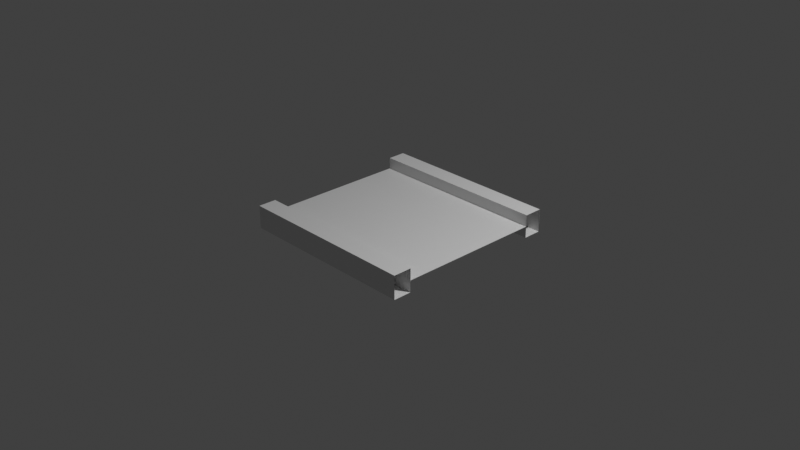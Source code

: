 # Source: multidecor_window_segment_5.blend  (saved by Blender 3.0.42; exported with 4.5.12 LTS)
import bpy
from mathutils import Matrix  # noqa: F401  (used for matrix-valued properties, if any)

bpy.ops.wm.read_factory_settings(use_empty=True)
scene = bpy.context.scene
scene.name = 'Scene'

# ---- collections
col_collection = bpy.data.collections.new('Collection'); scene.collection.children.link(col_collection)

# ---- materials (node trees are filled in below, after node groups)
mat_material = bpy.data.materials.new('Material')
mat_material.alpha_threshold = 0.0
mat_material.use_transparent_shadow = False
mat_material.line_color = (0.0, 0.0, 0.0, 1.0)
mat_material_001 = bpy.data.materials.new('Material.001')
mat_material_001.use_transparent_shadow = False

# ---- material node trees
mat_material.use_nodes = True; mat_material.node_tree.nodes.clear()
_N = mat_material.node_tree.nodes; _L = mat_material.node_tree.links
n0 = _N.new('ShaderNodeOutputMaterial'); n0.name = 'Material Output'; n0.location = (300, 300)
n1 = _N.new('ShaderNodeBsdfPrincipled'); n1.name = 'Principled BSDF'; n1.location = (10, 300)
n1.distribution = 'GGX'
n1.subsurface_method = 'RANDOM_WALK_SKIN'
n1.inputs[2].default_value = 0.4
n1.inputs[3].default_value = 1.45
n1.inputs[27].default_value = (0.0, 0.0, 0.0, 1.0)
n1.inputs[28].default_value = 1.0
_L.new(n1.outputs[0], n0.inputs[0])
n0.is_active_output = True
mat_material_001.use_nodes = True; mat_material_001.node_tree.nodes.clear()
_N = mat_material_001.node_tree.nodes; _L = mat_material_001.node_tree.links
n0 = _N.new('ShaderNodeBsdfPrincipled'); n0.name = 'Principled BSDF'; n0.location = (10, 300)
n0.distribution = 'GGX'
n0.subsurface_method = 'RANDOM_WALK_SKIN'
n0.inputs[3].default_value = 1.45
n0.inputs[27].default_value = (0.0, 0.0, 0.0, 1.0)
n0.inputs[28].default_value = 1.0
n1 = _N.new('ShaderNodeOutputMaterial'); n1.name = 'Material Output'; n1.location = (300, 300)
_L.new(n0.outputs[0], n1.inputs[0])
n1.is_active_output = True

# ---- world
world_world = bpy.data.worlds.new('World'); scene.world = world_world
world_world.use_nodes = True; world_world.node_tree.nodes.clear()
_N = world_world.node_tree.nodes; _L = world_world.node_tree.links
n0 = _N.new('ShaderNodeOutputWorld'); n0.name = 'World Output'; n0.location = (300, 300)
n1 = _N.new('ShaderNodeBackground'); n1.name = 'Background'; n1.location = (10, 300)
n1.inputs[0].default_value = (0.05088, 0.05088, 0.05088, 1.0)
_L.new(n1.outputs[0], n0.inputs[0])
n0.is_active_output = True
world_world.color = (0.05088, 0.05088, 0.05088)
world_world.use_sun_shadow = False
world_world.sun_shadow_jitter_overblur = 0.0

# ---- cameras
cam_camera = bpy.data.cameras.new('Camera')
cam_camera.clip_end = 100.0
cam_camera.ortho_scale = 7.314

# ---- lights
light_light = bpy.data.lights.new('Light', 'POINT')
light_light.transmission_factor = 0.0
light_light.energy = 1000.0
light_light.shadow_soft_size = 0.1
light_light.shadow_maximum_resolution = 0.006
light_light.use_absolute_resolution = True

# ---- meshes
me_cube = bpy.data.meshes.new('Cube')
me_cube.from_pydata([(1.0, -1.0, 0.125), (1.0, 1.0, 0.125), (1.0, -1.0, -0.125), (1.0, 1.0, -0.125), (-1.0, -1.0, 0.125), (-1.0, 1.0, 0.125), (-1.0, -1.0, -0.125), (-1.0, 1.0, -0.125), (1.0, -0.8, 0.125), (1.0, 0.8, 0.125), (1.0, -0.8, -0.125), (1.0, 0.8, -0.125), (-1.0, -0.8, 0.125), (-1.0, 0.8, 0.125), (-1.0, -0.8, -0.125), (-1.0, 0.8, -0.125), (-1.0, 0.8, 5.96e-08), (1.0, -0.8, -5.96e-08), (-1.0, -0.8, -5.96e-08), (1.0, 0.8, 5.96e-08)], [], [(0, 4, 6, 2), (5, 1, 3, 7), (17, 18, 14, 10), (16, 19, 11, 15), (6, 14, 10, 2), (3, 11, 15, 7), (0, 8, 12, 4), (5, 13, 9, 1), (13, 9, 19, 16), (8, 12, 18, 17), (19, 17, 18, 16)])
me_cube.polygons.foreach_set('material_index', [0, 0, 0, 0, 0, 0, 0, 0, 0, 0, 1])
_uv = me_cube.uv_layers.new(name='UVMap')
_uv.uv.foreach_set('vector', [0.9999, -0.1445, 0.474, -0.1445, 0.474, -0.1445, 0.9999, -0.1445, 0.0001411, 0.3817, 0.526, 0.3817, 0.526, 0.3817, 0.0001411, 0.3817, 0.9999, 0.2105, 0.474, 0.2105, 0.474, 0.2105, 0.9999, 0.2105, 0.0001413, 0.9733, 0.526, 0.9733, 0.526, 0.9733, 0.0001413, 0.9733, 0.474, -0.2102, 0.474, -0.2102, 0.9999, -0.2102, 0.9999, -0.2102, 0.526, 0.9075, 0.526, 0.9075, 0.0001415, 0.9075, 0.0001415, 0.9075, 0.9999, 0.3814, 0.9999, 0.3814, 0.474, 0.3814, 0.474, 0.3814, 0.0001409, 0.3159, 0.000141, 0.3159, 0.526, 0.3159, 0.526, 0.3159, 0.0001411, 0.7366, 0.526, 0.7366, 0.526, 0.7366, 0.0001411, 0.7366, 0.9999, 0.4471, 0.474, 0.4471, 0.474, 0.4471, 0.9999, 0.4471, 0.000125, 0.5, 0.000125, 0.5, 0.9999, 0.5, 0.9999, 0.5])
me_cube.materials.append(mat_material)
me_cube.materials.append(mat_material_001)
me_cube.use_remesh_preserve_volume = False
me_cube.use_remesh_preserve_attributes = False
me_cube.use_mirror_vertex_groups = False
me_cube.update()

# ---- objects
ob_cube = bpy.data.objects.new('Cube', me_cube)
ob_light = bpy.data.objects.new('Light', light_light)
ob_camera = bpy.data.objects.new('Camera', cam_camera)

# ---- transforms, parenting, visibility, modifiers, constraints
ob_cube.location = (0.0, 0.0, 0.0)
ob_cube.lock_rotations_4d = False
ob_cube.empty_display_type = 'ARROWS'
ob_cube.lineart.crease_threshold = 0.0
ob_light.location = (4.076, 1.005, 5.904)
ob_light.rotation_euler = (0.6503, 0.05522, 1.866)
ob_light.lock_rotations_4d = False
ob_light.empty_display_type = 'ARROWS'
ob_light.color = (0.0, 0.0, 0.0, 0.0)
ob_light.lineart.crease_threshold = 0.0
ob_camera.location = (7.359, -6.926, 4.958)
ob_camera.rotation_euler = (1.109, 0.0, 0.8149)
ob_camera.lock_rotations_4d = False
ob_camera.empty_display_type = 'ARROWS'
ob_camera.color = (0.0, 0.0, 0.0, 0.0)
ob_camera.display_type = 'WIRE'
ob_camera.lineart.crease_threshold = 0.0

# ---- collection membership
col_collection.objects.link(ob_cube)
col_collection.objects.link(ob_light)
col_collection.objects.link(ob_camera)

# ---- scene / render settings (as saved in the file)
scene.camera = ob_camera
scene.frame_start = 1; scene.frame_end = 250; scene.frame_set(1)
scene.render.engine = 'BLENDER_EEVEE_NEXT'
scene.cycles.sampling_pattern = 'TABULATED_SOBOL'
scene.cycles.use_light_tree = False
scene.view_settings.view_transform = 'Standard'
bpy.context.view_layer.update()
